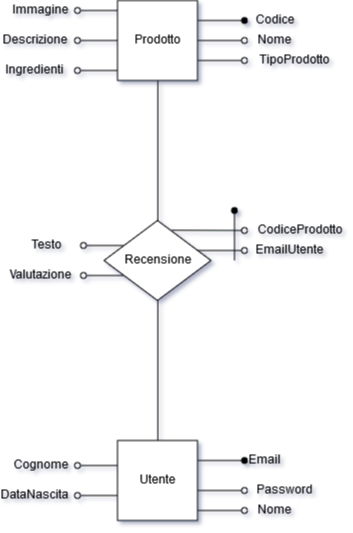

The diagram above was exported from draw.io. Its source (the exported page's mxGraphModel, read from the mxfile embedded in the PNG):
<mxGraphModel dx="926" dy="563" grid="1" gridSize="10" guides="1" tooltips="1" connect="1" arrows="1" fold="1" page="1" pageScale="1" pageWidth="827" pageHeight="1169" math="0" shadow="0">
  <root>
    <mxCell id="0" />
    <mxCell id="1" parent="0" />
    <mxCell id="Tk3jdw8NxXaCb1tX7c9o-7" style="edgeStyle=orthogonalEdgeStyle;rounded=0;orthogonalLoop=1;jettySize=auto;html=1;exitX=0.5;exitY=1;exitDx=0;exitDy=0;entryX=0.5;entryY=0;entryDx=0;entryDy=0;endArrow=none;endFill=0;" edge="1" parent="1" source="Tk3jdw8NxXaCb1tX7c9o-1" target="Tk3jdw8NxXaCb1tX7c9o-3">
      <mxGeometry relative="1" as="geometry" />
    </mxCell>
    <mxCell id="Tk3jdw8NxXaCb1tX7c9o-1" value="Prodotto" style="whiteSpace=wrap;html=1;aspect=fixed;" vertex="1" parent="1">
      <mxGeometry x="373" y="50" width="80" height="80" as="geometry" />
    </mxCell>
    <mxCell id="Tk3jdw8NxXaCb1tX7c9o-2" value="&lt;div&gt;Utente&lt;/div&gt;" style="whiteSpace=wrap;html=1;aspect=fixed;" vertex="1" parent="1">
      <mxGeometry x="373" y="490" width="80" height="80" as="geometry" />
    </mxCell>
    <mxCell id="Tk3jdw8NxXaCb1tX7c9o-8" style="edgeStyle=orthogonalEdgeStyle;rounded=0;orthogonalLoop=1;jettySize=auto;html=1;exitX=0.5;exitY=1;exitDx=0;exitDy=0;entryX=0.5;entryY=0;entryDx=0;entryDy=0;endArrow=none;endFill=0;" edge="1" parent="1" source="Tk3jdw8NxXaCb1tX7c9o-3" target="Tk3jdw8NxXaCb1tX7c9o-2">
      <mxGeometry relative="1" as="geometry" />
    </mxCell>
    <mxCell id="Tk3jdw8NxXaCb1tX7c9o-3" value="&lt;div&gt;Recensione&lt;/div&gt;" style="rhombus;whiteSpace=wrap;html=1;" vertex="1" parent="1">
      <mxGeometry x="359.5" y="270" width="107" height="80" as="geometry" />
    </mxCell>
    <mxCell id="Tk3jdw8NxXaCb1tX7c9o-9" value="" style="endArrow=oval;html=1;exitX=1;exitY=0.25;exitDx=0;exitDy=0;endFill=1;" edge="1" parent="1" source="Tk3jdw8NxXaCb1tX7c9o-1">
      <mxGeometry width="50" height="50" relative="1" as="geometry">
        <mxPoint x="490" y="150" as="sourcePoint" />
        <mxPoint x="500" y="70" as="targetPoint" />
      </mxGeometry>
    </mxCell>
    <mxCell id="Tk3jdw8NxXaCb1tX7c9o-10" value="Codice" style="text;html=1;strokeColor=none;fillColor=none;align=center;verticalAlign=middle;whiteSpace=wrap;rounded=0;" vertex="1" parent="1">
      <mxGeometry x="510" y="60" width="40" height="20" as="geometry" />
    </mxCell>
    <mxCell id="Tk3jdw8NxXaCb1tX7c9o-14" value="" style="endArrow=oval;html=1;exitX=1;exitY=0.25;exitDx=0;exitDy=0;endFill=1;" edge="1" parent="1">
      <mxGeometry width="50" height="50" relative="1" as="geometry">
        <mxPoint x="453" y="510" as="sourcePoint" />
        <mxPoint x="500" y="510" as="targetPoint" />
      </mxGeometry>
    </mxCell>
    <mxCell id="Tk3jdw8NxXaCb1tX7c9o-15" value="Email" style="text;html=1;strokeColor=none;fillColor=none;align=center;verticalAlign=middle;whiteSpace=wrap;rounded=0;" vertex="1" parent="1">
      <mxGeometry x="500" y="500" width="40" height="20" as="geometry" />
    </mxCell>
    <mxCell id="Tk3jdw8NxXaCb1tX7c9o-21" value="" style="endArrow=oval;html=1;exitX=1;exitY=0.5;exitDx=0;exitDy=0;endFill=0;" edge="1" parent="1">
      <mxGeometry width="50" height="50" relative="1" as="geometry">
        <mxPoint x="373" y="515" as="sourcePoint" />
        <mxPoint x="333" y="515" as="targetPoint" />
      </mxGeometry>
    </mxCell>
    <mxCell id="Tk3jdw8NxXaCb1tX7c9o-22" value="Cognome" style="text;html=1;strokeColor=none;fillColor=none;align=center;verticalAlign=middle;whiteSpace=wrap;rounded=0;" vertex="1" parent="1">
      <mxGeometry x="276" y="505" width="40" height="20" as="geometry" />
    </mxCell>
    <mxCell id="Tk3jdw8NxXaCb1tX7c9o-25" value="" style="endArrow=oval;html=1;exitX=1;exitY=0.5;exitDx=0;exitDy=0;endFill=0;" edge="1" parent="1">
      <mxGeometry width="50" height="50" relative="1" as="geometry">
        <mxPoint x="373" y="545" as="sourcePoint" />
        <mxPoint x="333" y="545" as="targetPoint" />
      </mxGeometry>
    </mxCell>
    <mxCell id="Tk3jdw8NxXaCb1tX7c9o-26" value="DataNascita" style="text;html=1;strokeColor=none;fillColor=none;align=center;verticalAlign=middle;whiteSpace=wrap;rounded=0;" vertex="1" parent="1">
      <mxGeometry x="270" y="535" width="40" height="20" as="geometry" />
    </mxCell>
    <mxCell id="Tk3jdw8NxXaCb1tX7c9o-29" value="" style="endArrow=oval;html=1;exitX=1;exitY=0.5;exitDx=0;exitDy=0;endFill=0;" edge="1" parent="1">
      <mxGeometry width="50" height="50" relative="1" as="geometry">
        <mxPoint x="453" y="540" as="sourcePoint" />
        <mxPoint x="500" y="540" as="targetPoint" />
      </mxGeometry>
    </mxCell>
    <mxCell id="Tk3jdw8NxXaCb1tX7c9o-30" value="Password" style="text;html=1;strokeColor=none;fillColor=none;align=center;verticalAlign=middle;whiteSpace=wrap;rounded=0;" vertex="1" parent="1">
      <mxGeometry x="520" y="530" width="40" height="20" as="geometry" />
    </mxCell>
    <mxCell id="Tk3jdw8NxXaCb1tX7c9o-31" value="" style="endArrow=oval;html=1;exitX=1;exitY=0.5;exitDx=0;exitDy=0;endFill=0;" edge="1" parent="1">
      <mxGeometry width="50" height="50" relative="1" as="geometry">
        <mxPoint x="453" y="560" as="sourcePoint" />
        <mxPoint x="500" y="560" as="targetPoint" />
      </mxGeometry>
    </mxCell>
    <mxCell id="Tk3jdw8NxXaCb1tX7c9o-32" value="Nome" style="text;html=1;strokeColor=none;fillColor=none;align=center;verticalAlign=middle;whiteSpace=wrap;rounded=0;" vertex="1" parent="1">
      <mxGeometry x="510" y="550" width="40" height="20" as="geometry" />
    </mxCell>
    <mxCell id="Tk3jdw8NxXaCb1tX7c9o-33" value="" style="endArrow=oval;html=1;exitX=1;exitY=0.5;exitDx=0;exitDy=0;endFill=0;" edge="1" parent="1">
      <mxGeometry width="50" height="50" relative="1" as="geometry">
        <mxPoint x="453" y="90" as="sourcePoint" />
        <mxPoint x="500" y="90" as="targetPoint" />
      </mxGeometry>
    </mxCell>
    <mxCell id="Tk3jdw8NxXaCb1tX7c9o-34" value="Nome" style="text;html=1;strokeColor=none;fillColor=none;align=center;verticalAlign=middle;whiteSpace=wrap;rounded=0;" vertex="1" parent="1">
      <mxGeometry x="510" y="80" width="40" height="20" as="geometry" />
    </mxCell>
    <mxCell id="Tk3jdw8NxXaCb1tX7c9o-35" value="" style="endArrow=oval;html=1;exitX=1;exitY=0.5;exitDx=0;exitDy=0;endFill=0;" edge="1" parent="1">
      <mxGeometry width="50" height="50" relative="1" as="geometry">
        <mxPoint x="453" y="110" as="sourcePoint" />
        <mxPoint x="500" y="110" as="targetPoint" />
      </mxGeometry>
    </mxCell>
    <mxCell id="Tk3jdw8NxXaCb1tX7c9o-36" value="&lt;div&gt;TipoProdotto&lt;/div&gt;" style="text;html=1;strokeColor=none;fillColor=none;align=center;verticalAlign=middle;whiteSpace=wrap;rounded=0;" vertex="1" parent="1">
      <mxGeometry x="530" y="100" width="40" height="20" as="geometry" />
    </mxCell>
    <mxCell id="Tk3jdw8NxXaCb1tX7c9o-37" value="" style="endArrow=oval;html=1;exitX=1;exitY=0.5;exitDx=0;exitDy=0;endFill=0;" edge="1" parent="1">
      <mxGeometry width="50" height="50" relative="1" as="geometry">
        <mxPoint x="373" y="60" as="sourcePoint" />
        <mxPoint x="333" y="60" as="targetPoint" />
      </mxGeometry>
    </mxCell>
    <mxCell id="Tk3jdw8NxXaCb1tX7c9o-38" value="Immagine" style="text;html=1;strokeColor=none;fillColor=none;align=center;verticalAlign=middle;whiteSpace=wrap;rounded=0;" vertex="1" parent="1">
      <mxGeometry x="276" y="50" width="40" height="20" as="geometry" />
    </mxCell>
    <mxCell id="Tk3jdw8NxXaCb1tX7c9o-39" value="" style="endArrow=oval;html=1;exitX=1;exitY=0.5;exitDx=0;exitDy=0;endFill=0;" edge="1" parent="1">
      <mxGeometry width="50" height="50" relative="1" as="geometry">
        <mxPoint x="373" y="90" as="sourcePoint" />
        <mxPoint x="333" y="90" as="targetPoint" />
      </mxGeometry>
    </mxCell>
    <mxCell id="Tk3jdw8NxXaCb1tX7c9o-40" value="Descrizione" style="text;html=1;strokeColor=none;fillColor=none;align=center;verticalAlign=middle;whiteSpace=wrap;rounded=0;" vertex="1" parent="1">
      <mxGeometry x="270" y="80" width="40" height="20" as="geometry" />
    </mxCell>
    <mxCell id="Tk3jdw8NxXaCb1tX7c9o-41" value="" style="endArrow=oval;html=1;exitX=1;exitY=0.5;exitDx=0;exitDy=0;endFill=0;" edge="1" parent="1">
      <mxGeometry width="50" height="50" relative="1" as="geometry">
        <mxPoint x="373" y="120" as="sourcePoint" />
        <mxPoint x="333" y="120" as="targetPoint" />
      </mxGeometry>
    </mxCell>
    <mxCell id="Tk3jdw8NxXaCb1tX7c9o-42" value="Ingredienti" style="text;html=1;strokeColor=none;fillColor=none;align=center;verticalAlign=middle;whiteSpace=wrap;rounded=0;" vertex="1" parent="1">
      <mxGeometry x="270" y="110" width="40" height="20" as="geometry" />
    </mxCell>
    <mxCell id="Tk3jdw8NxXaCb1tX7c9o-43" value="" style="endArrow=oval;html=1;exitX=0.632;exitY=0.122;exitDx=0;exitDy=0;endFill=0;exitPerimeter=0;" edge="1" parent="1" source="Tk3jdw8NxXaCb1tX7c9o-3">
      <mxGeometry width="50" height="50" relative="1" as="geometry">
        <mxPoint x="453" y="280" as="sourcePoint" />
        <mxPoint x="500" y="280" as="targetPoint" />
      </mxGeometry>
    </mxCell>
    <mxCell id="Tk3jdw8NxXaCb1tX7c9o-44" value="CodiceProdotto" style="text;html=1;strokeColor=none;fillColor=none;align=center;verticalAlign=middle;whiteSpace=wrap;rounded=0;" vertex="1" parent="1">
      <mxGeometry x="535" y="270" width="40" height="20" as="geometry" />
    </mxCell>
    <mxCell id="Tk3jdw8NxXaCb1tX7c9o-45" value="" style="endArrow=oval;html=1;exitX=1;exitY=0.5;exitDx=0;exitDy=0;endFill=0;" edge="1" parent="1">
      <mxGeometry width="50" height="50" relative="1" as="geometry">
        <mxPoint x="453" y="300" as="sourcePoint" />
        <mxPoint x="500" y="300" as="targetPoint" />
      </mxGeometry>
    </mxCell>
    <mxCell id="Tk3jdw8NxXaCb1tX7c9o-46" value="EmailUtente" style="text;html=1;strokeColor=none;fillColor=none;align=center;verticalAlign=middle;whiteSpace=wrap;rounded=0;" vertex="1" parent="1">
      <mxGeometry x="525" y="290" width="40" height="20" as="geometry" />
    </mxCell>
    <mxCell id="Tk3jdw8NxXaCb1tX7c9o-47" value="" style="endArrow=oval;html=1;endFill=1;" edge="1" parent="1">
      <mxGeometry width="50" height="50" relative="1" as="geometry">
        <mxPoint x="490" y="310" as="sourcePoint" />
        <mxPoint x="490" y="260" as="targetPoint" />
      </mxGeometry>
    </mxCell>
    <mxCell id="Tk3jdw8NxXaCb1tX7c9o-48" value="" style="endArrow=oval;html=1;exitX=1;exitY=0.5;exitDx=0;exitDy=0;endFill=0;" edge="1" parent="1">
      <mxGeometry width="50" height="50" relative="1" as="geometry">
        <mxPoint x="379" y="295" as="sourcePoint" />
        <mxPoint x="339" y="295" as="targetPoint" />
      </mxGeometry>
    </mxCell>
    <mxCell id="Tk3jdw8NxXaCb1tX7c9o-49" value="Testo" style="text;html=1;strokeColor=none;fillColor=none;align=center;verticalAlign=middle;whiteSpace=wrap;rounded=0;" vertex="1" parent="1">
      <mxGeometry x="282" y="285" width="40" height="20" as="geometry" />
    </mxCell>
    <mxCell id="Tk3jdw8NxXaCb1tX7c9o-50" value="" style="endArrow=oval;html=1;exitX=1;exitY=0.5;exitDx=0;exitDy=0;endFill=0;" edge="1" parent="1">
      <mxGeometry width="50" height="50" relative="1" as="geometry">
        <mxPoint x="379" y="325" as="sourcePoint" />
        <mxPoint x="339" y="325" as="targetPoint" />
      </mxGeometry>
    </mxCell>
    <mxCell id="Tk3jdw8NxXaCb1tX7c9o-51" value="Valutazione" style="text;html=1;strokeColor=none;fillColor=none;align=center;verticalAlign=middle;whiteSpace=wrap;rounded=0;" vertex="1" parent="1">
      <mxGeometry x="276" y="315" width="40" height="20" as="geometry" />
    </mxCell>
  </root>
</mxGraphModel>